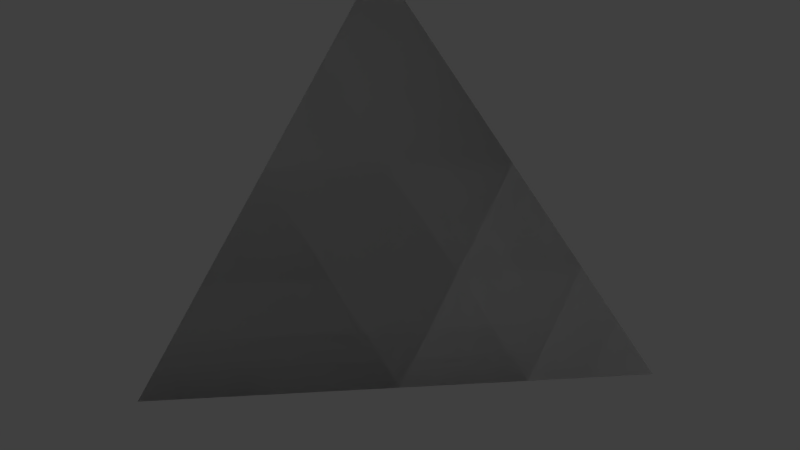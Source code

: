 # Source: Compact_Corner.blend  (saved by Blender 2.79.0; exported with 4.5.12 LTS)
import bpy
from mathutils import Matrix  # noqa: F401  (used for matrix-valued properties, if any)

bpy.ops.wm.read_factory_settings(use_empty=True)
scene = bpy.context.scene
scene.name = 'Scene'

# ---- collections
col_collection_1 = bpy.data.collections.new('Collection 1'); scene.collection.children.link(col_collection_1)

# ---- materials (node trees are filled in below, after node groups)
mat_rc_tetra_001 = bpy.data.materials.new('RC_Tetra.001')
mat_rc_tetra_001.alpha_threshold = 0.0
mat_rc_tetra_001.use_transparent_shadow = False
mat_rc_tetra_001.roughness = 0.5
mat_rc_tetra = bpy.data.materials.new('RC_Tetra')
mat_rc_tetra.alpha_threshold = 0.0
mat_rc_tetra.use_transparent_shadow = False
mat_rc_tetra.roughness = 0.5

# ---- material node trees

# ---- world
world_world = bpy.data.worlds.new('World'); scene.world = world_world
world_world.color = (0.05088, 0.05088, 0.05088)
world_world.use_sun_shadow = False
world_world.sun_shadow_jitter_overblur = 0.0
world_world.cycles.sampling_method = 'MANUAL'

# ---- lights
light_lamp = bpy.data.lights.new('Lamp', 'POINT')
light_lamp.transmission_factor = 0.0
light_lamp.cutoff_distance = 30.0
light_lamp.energy = 100.0
light_lamp.shadow_buffer_clip_start = 1.001
light_lamp.shadow_soft_size = 0.1
light_lamp.shadow_maximum_resolution = 0.006
light_lamp.use_absolute_resolution = True

# ---- meshes
me_rc_tetra_001 = bpy.data.meshes.new('RC_Tetra.001')
me_rc_tetra_001.from_pydata([(-0.5, -0.5, 0.5), (-0.5, -0.5, -0.5), (0.5, -0.5, -0.5), (0.5, -0.5, -0.5), (-0.5, -0.5, -0.5), (-0.5, 0.5, -0.5), (-0.5, -0.5, -0.5), (-0.5, -0.5, 0.5), (-0.5, 0.5, -0.5), (0.5, -0.5, -0.5), (-0.5, 0.5, -0.5), (-0.5, -0.5, 0.5)], [], [(0, 1, 2), (3, 4, 5), (6, 7, 8), (9, 10, 11)])
me_rc_tetra_001.polygons.foreach_set('use_smooth', [True] * 4)
_k = set([(0, 1), (0, 2), (1, 2), (3, 4), (3, 5), (4, 5), (6, 7), (6, 8), (7, 8), (9, 10), (9, 11), (10, 11)])
me_rc_tetra_001.attributes.new('sharp_edge', 'BOOLEAN', 'EDGE').data.foreach_set('value', [ (min(e.vertices), max(e.vertices)) in _k for e in me_rc_tetra_001.edges])
_uv = me_rc_tetra_001.uv_layers.new(name='UVMap')
_uv.uv.foreach_set('vector', [0.9862, 0.01267, 0.9862, 0.1702, 0.8286, 0.1702, 0.9862, 0.01267, 0.9862, 0.1702, 0.8286, 0.1702, 0.9862, 0.1702, 0.8286, 0.1702, 0.9862, 0.01267, 0.6848, 0.6182, 0.7886, 0.7982, 0.5812, 0.798])
me_rc_tetra_001.materials.append(mat_rc_tetra_001)
me_rc_tetra_001.use_remesh_preserve_volume = False
me_rc_tetra_001.use_remesh_preserve_attributes = False
me_rc_tetra_001.use_mirror_vertex_groups = False
me_rc_tetra_001.update()
me_rc_tetra_001.normals_split_custom_set([tuple(v) for v in zip(*[iter([0.0, -1.0, 0.0, 0.0, -1.0, 0.0, 0.0, -1.0, 0.0, 0.0, 0.0, -1.0, 0.0, 0.0, -1.0, 0.0, 0.0, -1.0, -1.0, 0.0, 0.0, -1.0, 0.0, 0.0, -1.0, 0.0, 0.0, 0.5774, 0.5774, 0.5774, 0.5774, 0.5774, 0.5774, 0.5774, 0.5774, 0.5774])] * 3)])
me_rc_tetra = bpy.data.meshes.new('RC_Tetra')
me_rc_tetra.from_pydata([(-0.5, -0.5, 0.5), (-0.5, -0.5, -0.5), (0.5, -0.5, -0.5), (0.5, -0.5, -0.5), (-0.5, -0.5, -0.5), (-0.5, 0.5, -0.5), (-0.5, -0.5, -0.5), (-0.5, -0.5, 0.5), (-0.5, 0.5, -0.5), (0.5, -0.5, -0.5), (-0.5, 0.5, -0.5), (-0.5, -0.5, 0.5)], [], [(0, 1, 2), (3, 4, 5), (6, 7, 8), (9, 10, 11)])
me_rc_tetra.polygons.foreach_set('use_smooth', [True] * 4)
_k = set([(0, 1), (0, 2), (1, 2), (3, 4), (3, 5), (4, 5), (6, 7), (6, 8), (7, 8), (9, 10), (9, 11), (10, 11)])
me_rc_tetra.attributes.new('sharp_edge', 'BOOLEAN', 'EDGE').data.foreach_set('value', [ (min(e.vertices), max(e.vertices)) in _k for e in me_rc_tetra.edges])
_uv = me_rc_tetra.uv_layers.new(name='UVMap')
_uv.uv.foreach_set('vector', [0.9862, 0.01267, 0.9862, 0.1702, 0.8286, 0.1702, 0.9862, 0.01267, 0.9862, 0.1702, 0.8286, 0.1702, 0.9862, 0.1702, 0.8286, 0.1702, 0.9862, 0.01267, 0.6848, 0.6182, 0.7886, 0.7982, 0.5812, 0.798])
me_rc_tetra.materials.append(mat_rc_tetra)
me_rc_tetra.use_remesh_preserve_volume = False
me_rc_tetra.use_remesh_preserve_attributes = False
me_rc_tetra.use_mirror_vertex_groups = False
me_rc_tetra.update()
me_rc_tetra.normals_split_custom_set([tuple(v) for v in zip(*[iter([0.0, -1.0, 0.0, 0.0, -1.0, 0.0, 0.0, -1.0, 0.0, 0.0, 0.0, -1.0, 0.0, 0.0, -1.0, 0.0, 0.0, -1.0, -1.0, 0.0, 0.0, -1.0, 0.0, 0.0, -1.0, 0.0, 0.0, 0.5774, 0.5774, 0.5774, 0.5774, 0.5774, 0.5774, 0.5774, 0.5774, 0.5774])] * 3)])

# ---- objects
ob_rc_tetra_001 = bpy.data.objects.new('RC_Tetra.001', me_rc_tetra_001)
ob_rc_tetra = bpy.data.objects.new('RC_Tetra', me_rc_tetra)
ob_lamp = bpy.data.objects.new('Lamp', light_lamp)

# ---- transforms, parenting, visibility, modifiers, constraints
ob_rc_tetra_001.location = (0.0, 0.0, 0.0)
ob_rc_tetra_001.rotation_euler = (1.571, -0.0, 0.0)
ob_rc_tetra_001.lineart.crease_threshold = 0.0
ob_rc_tetra.location = (0.0, 0.0, 0.0)
ob_rc_tetra.rotation_euler = (1.571, -0.0, 0.0)
ob_rc_tetra.lineart.crease_threshold = 0.0
ob_lamp.location = (4.076, 1.005, 5.904)
ob_lamp.rotation_euler = (0.6503, 0.05522, 1.866)
ob_lamp.lock_rotations_4d = False
ob_lamp.empty_display_type = 'ARROWS'
ob_lamp.color = (0.0, 0.0, 0.0, 0.0)
ob_lamp.lineart.crease_threshold = 0.0

# ---- collection membership
col_collection_1.objects.link(ob_rc_tetra_001)
col_collection_1.objects.link(ob_rc_tetra)
col_collection_1.objects.link(ob_lamp)

# ---- scene / render settings (as saved in the file)
scene.frame_start = 1; scene.frame_end = 250; scene.frame_set(1)
scene.render.engine = 'BLENDER_EEVEE_NEXT'
scene.render.resolution_percentage = 50
scene.render.dither_intensity = 0.0
scene.cycles.use_denoising = False
scene.cycles.samples = 128
scene.cycles.sampling_pattern = 'TABULATED_SOBOL'
scene.cycles.use_adaptive_sampling = False
scene.cycles.use_light_tree = False
scene.cycles.blur_glossy = 0.0
scene.cycles.sample_clamp_indirect = 0.0
scene.view_settings.view_transform = 'Standard'
bpy.context.view_layer.update()

# ---- added for rendering (the .blend has no active camera): camera
cam_auto = bpy.data.cameras.new('AutoCamera')
cam_auto.lens = 50.0
cam_auto.sensor_width = 36.0
cam_auto.clip_end = 1000.0
ob_auto_camera = bpy.data.objects.new('AutoCamera', cam_auto)
scene.collection.objects.link(ob_auto_camera)
ob_auto_camera.location = (1.60254, -1.92304, 1.28203)
ob_auto_camera.rotation_euler = (1.09748, -7.21219e-08, 0.694738)
scene.camera = ob_auto_camera
bpy.context.view_layer.update()
